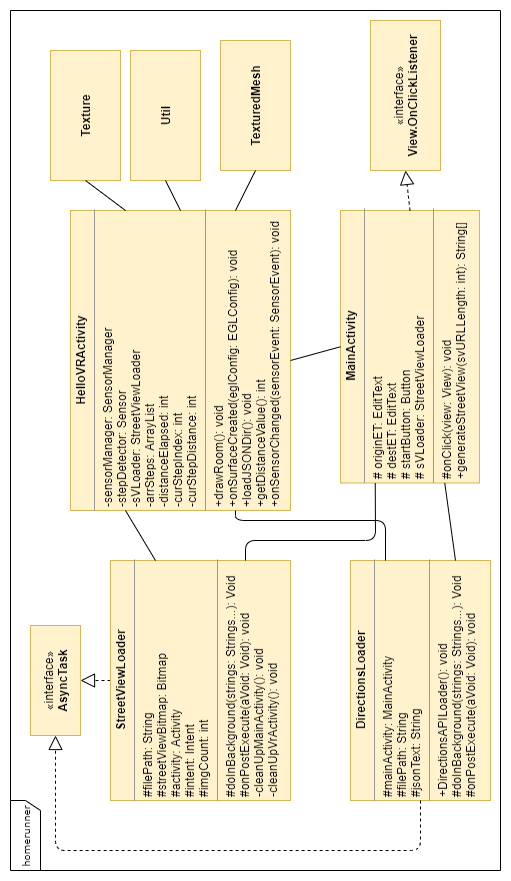

The diagram above was exported from draw.io. Its source (the exported page's mxGraphModel, read from the mxfile embedded in the PNG):
<mxGraphModel dx="1038" dy="491" grid="1" gridSize="10" guides="1" tooltips="1" connect="1" arrows="1" fold="1" page="1" pageScale="1" pageWidth="850" pageHeight="1100" background="#ffffff" math="0" shadow="0">
  <root>
    <mxCell id="0" />
    <mxCell id="1" parent="0" />
    <mxCell id="17acba5748e5396b-1" value="homerunner" style="shape=umlFrame;whiteSpace=wrap;html=1;rounded=0;shadow=0;comic=0;labelBackgroundColor=none;strokeWidth=1;fontFamily=Verdana;fontSize=10;align=center;width=70;height=30;" parent="1" vertex="1">
      <mxGeometry y="10" width="860" height="490" as="geometry" />
    </mxCell>
    <mxCell id="5d2195bd80daf111-15" value="&lt;p style=&quot;margin: 0px ; margin-top: 4px ; text-align: center&quot;&gt;&lt;b&gt;HelloVRActivity&lt;/b&gt;&lt;/p&gt;&lt;hr size=&quot;1&quot;&gt;&lt;p style=&quot;margin: 0px ; margin-left: 4px&quot;&gt;-sensorManager: SensorManager&lt;/p&gt;&lt;p style=&quot;margin: 0px ; margin-left: 4px&quot;&gt;-stepDetector: Sensor&lt;/p&gt;&lt;p style=&quot;margin: 0px ; margin-left: 4px&quot;&gt;-sVLoader: StreetViewLoader&lt;/p&gt;&lt;p style=&quot;margin: 0px ; margin-left: 4px&quot;&gt;-arrSteps: ArrayList&lt;/p&gt;&lt;p style=&quot;margin: 0px ; margin-left: 4px&quot;&gt;-distanceElapsed: int&lt;/p&gt;&lt;p style=&quot;margin: 0px ; margin-left: 4px&quot;&gt;-curStepIndex: int&lt;/p&gt;&lt;p style=&quot;margin: 0px ; margin-left: 4px&quot;&gt;-curStepDistance: int&lt;/p&gt;&lt;hr size=&quot;1&quot;&gt;&lt;p style=&quot;margin: 0px ; margin-left: 4px&quot;&gt;+drawRoom(): void&lt;br&gt;+onSurfaceCreated(eglConfig: EGLConfig): void&lt;/p&gt;&lt;p style=&quot;margin: 0px ; margin-left: 4px&quot;&gt;+loadJSONDir(): void&lt;/p&gt;&lt;p style=&quot;margin: 0px ; margin-left: 4px&quot;&gt;+getDistanceValue(): int&lt;/p&gt;&lt;p style=&quot;margin: 0px ; margin-left: 4px&quot;&gt;+onSensorChanged(sensorEvent: SensorEvent): void&lt;/p&gt;" style="verticalAlign=top;align=left;overflow=fill;fontSize=12;fontFamily=Helvetica;html=1;rounded=0;shadow=0;comic=0;labelBackgroundColor=none;strokeWidth=1;fillColor=#fff2cc;strokeColor=#d6b656;" parent="1" vertex="1">
      <mxGeometry x="360" y="70" width="300" height="220" as="geometry" />
    </mxCell>
    <mxCell id="5d2195bd80daf111-18" value="&lt;p style=&quot;margin: 0px ; margin-top: 4px ; text-align: center&quot;&gt;&lt;b&gt;DirectionsLoader&lt;/b&gt;&lt;/p&gt;&lt;hr size=&quot;1&quot;&gt;&lt;p style=&quot;margin: 0px ; margin-left: 4px&quot;&gt;#mainActivity: MainActivity&lt;br&gt;#filePath: String&lt;/p&gt;&lt;p style=&quot;margin: 0px ; margin-left: 4px&quot;&gt;#jsonText: String&lt;/p&gt;&lt;hr size=&quot;1&quot;&gt;&lt;p style=&quot;margin: 0px ; margin-left: 4px&quot;&gt;+DirectionsAPILoader(): void&lt;br&gt;#doInBackground(strings: Strings...): Void&lt;/p&gt;&lt;p style=&quot;margin: 0px ; margin-left: 4px&quot;&gt;#onPostExecute(aVoid: Void): void&lt;/p&gt;&lt;p style=&quot;margin: 0px ; margin-left: 4px&quot;&gt;&lt;br&gt;&lt;/p&gt;" style="verticalAlign=top;align=left;overflow=fill;fontSize=12;fontFamily=Helvetica;html=1;rounded=0;shadow=0;comic=0;labelBackgroundColor=none;strokeWidth=1;fillColor=#fff2cc;strokeColor=#d6b656;" parent="1" vertex="1">
      <mxGeometry x="70" y="350" width="240" height="140" as="geometry" />
    </mxCell>
    <mxCell id="5d2195bd80daf111-19" value="&lt;p style=&quot;margin: 0px ; margin-top: 4px ; text-align: center&quot;&gt;&lt;b&gt;MainActivity&lt;/b&gt;&lt;/p&gt;&lt;hr size=&quot;1&quot;&gt;&lt;p style=&quot;margin: 0px ; margin-left: 4px&quot;&gt;# originET: EditText&lt;br&gt;# destET: EditText&lt;/p&gt;&lt;p style=&quot;margin: 0px ; margin-left: 4px&quot;&gt;# startButton: Button&lt;/p&gt;&lt;p style=&quot;margin: 0px ; margin-left: 4px&quot;&gt;# sVLoader: StreetViewLoader&amp;nbsp;&lt;/p&gt;&lt;hr size=&quot;1&quot;&gt;&lt;p style=&quot;margin: 0px ; margin-left: 4px&quot;&gt;#onClick(view: View): void&lt;/p&gt;&lt;p style=&quot;margin: 0px ; margin-left: 4px&quot;&gt;+generateStreetView(svURLLength: int): String[]&lt;/p&gt;" style="verticalAlign=top;align=left;overflow=fill;fontSize=12;fontFamily=Helvetica;html=1;rounded=0;shadow=0;comic=0;labelBackgroundColor=none;strokeWidth=1;fillColor=#fff2cc;strokeColor=#d6b656;" parent="1" vertex="1">
      <mxGeometry x="387.5" y="340" width="272.5" height="139" as="geometry" />
    </mxCell>
    <mxCell id="EvAPQ12w9Sc-e2kdkozo-1" value="" style="endArrow=none;html=1;exitX=0.5;exitY=0;exitDx=0;exitDy=0;entryX=0.5;entryY=1;entryDx=0;entryDy=0;" edge="1" parent="1" source="5d2195bd80daf111-19" target="5d2195bd80daf111-15">
      <mxGeometry width="50" height="50" relative="1" as="geometry">
        <mxPoint x="520" y="240" as="sourcePoint" />
        <mxPoint x="570" y="190" as="targetPoint" />
      </mxGeometry>
    </mxCell>
    <mxCell id="EvAPQ12w9Sc-e2kdkozo-11" value="«interface»&lt;br&gt;&lt;b&gt;AsyncTask&lt;/b&gt;" style="html=1;fillColor=#fff2cc;strokeColor=#d6b656;" vertex="1" parent="1">
      <mxGeometry x="135" y="30" width="110" height="50" as="geometry" />
    </mxCell>
    <mxCell id="EvAPQ12w9Sc-e2kdkozo-13" value="" style="endArrow=block;dashed=1;endFill=0;endSize=12;html=1;exitX=0.5;exitY=0;exitDx=0;exitDy=0;entryX=0.5;entryY=1;entryDx=0;entryDy=0;" edge="1" parent="1" source="EvAPQ12w9Sc-e2kdkozo-2" target="EvAPQ12w9Sc-e2kdkozo-11">
      <mxGeometry width="160" relative="1" as="geometry">
        <mxPoint x="60" y="280" as="sourcePoint" />
        <mxPoint x="220" y="280" as="targetPoint" />
        <Array as="points" />
      </mxGeometry>
    </mxCell>
    <mxCell id="EvAPQ12w9Sc-e2kdkozo-15" value="&lt;b&gt;Texture&lt;/b&gt;" style="html=1;fillColor=#fff2cc;strokeColor=#d6b656;" vertex="1" parent="1">
      <mxGeometry x="690" y="50" width="130" height="70" as="geometry" />
    </mxCell>
    <mxCell id="EvAPQ12w9Sc-e2kdkozo-16" value="&lt;b&gt;Util&lt;/b&gt;" style="html=1;fillColor=#fff2cc;strokeColor=#d6b656;" vertex="1" parent="1">
      <mxGeometry x="690" y="130" width="130" height="70" as="geometry" />
    </mxCell>
    <mxCell id="EvAPQ12w9Sc-e2kdkozo-17" value="&lt;b&gt;TexturedMesh&lt;/b&gt;" style="html=1;fillColor=#fff2cc;strokeColor=#d6b656;" vertex="1" parent="1">
      <mxGeometry x="700" y="220" width="130" height="70" as="geometry" />
    </mxCell>
    <mxCell id="EvAPQ12w9Sc-e2kdkozo-2" value="&lt;p style=&quot;margin: 0px ; margin-top: 4px ; text-align: center&quot;&gt;&lt;b&gt;StreetViewLoader&lt;/b&gt;&lt;/p&gt;&lt;hr size=&quot;1&quot;&gt;&lt;p style=&quot;margin: 0px ; margin-left: 4px&quot;&gt;#filePath: String&lt;br&gt;#streetViewBitmap: Bitmap&lt;/p&gt;&lt;p style=&quot;margin: 0px ; margin-left: 4px&quot;&gt;#activity: Activity&lt;/p&gt;&lt;p style=&quot;margin: 0px ; margin-left: 4px&quot;&gt;#intent: Intent&lt;/p&gt;&lt;p style=&quot;margin: 0px ; margin-left: 4px&quot;&gt;#imgCount: int&lt;/p&gt;&lt;hr size=&quot;1&quot;&gt;&lt;p style=&quot;margin: 0px ; margin-left: 4px&quot;&gt;&lt;span&gt;#doInBackground(strings: Strings...): Void&lt;/span&gt;&lt;br&gt;&lt;/p&gt;&lt;p style=&quot;margin: 0px 0px 0px 4px&quot;&gt;#onPostExecute(aVoid: Void): void&lt;/p&gt;&lt;p style=&quot;margin: 0px 0px 0px 4px&quot;&gt;-cleanUpMainActivity(): void&lt;/p&gt;&lt;p style=&quot;margin: 0px 0px 0px 4px&quot;&gt;-cleanUpVrActivity(): void&lt;/p&gt;" style="verticalAlign=top;align=left;overflow=fill;fontSize=12;fontFamily=Helvetica;html=1;rounded=0;shadow=0;comic=0;labelBackgroundColor=none;strokeWidth=1;fillColor=#fff2cc;strokeColor=#d6b656;" vertex="1" parent="1">
      <mxGeometry x="70" y="110" width="240" height="180" as="geometry" />
    </mxCell>
    <mxCell id="EvAPQ12w9Sc-e2kdkozo-21" value="" style="endArrow=block;dashed=1;endFill=0;endSize=12;html=1;exitX=0;exitY=0.5;exitDx=0;exitDy=0;entryX=0;entryY=0.5;entryDx=0;entryDy=0;" edge="1" parent="1" source="5d2195bd80daf111-18" target="EvAPQ12w9Sc-e2kdkozo-11">
      <mxGeometry width="160" relative="1" as="geometry">
        <mxPoint x="70" y="410" as="sourcePoint" />
        <mxPoint x="150" y="65" as="targetPoint" />
        <Array as="points">
          <mxPoint x="20" y="420" />
          <mxPoint x="20" y="55" />
        </Array>
      </mxGeometry>
    </mxCell>
    <mxCell id="EvAPQ12w9Sc-e2kdkozo-29" value="" style="endArrow=none;html=1;entryX=0;entryY=0.5;entryDx=0;entryDy=0;exitX=1;exitY=0.25;exitDx=0;exitDy=0;" edge="1" parent="1" source="5d2195bd80daf111-15" target="EvAPQ12w9Sc-e2kdkozo-15">
      <mxGeometry width="50" height="50" relative="1" as="geometry">
        <mxPoint x="600" y="150" as="sourcePoint" />
        <mxPoint x="650" y="100" as="targetPoint" />
      </mxGeometry>
    </mxCell>
    <mxCell id="EvAPQ12w9Sc-e2kdkozo-34" value="" style="endArrow=none;html=1;exitX=1;exitY=0.5;exitDx=0;exitDy=0;entryX=0;entryY=0.5;entryDx=0;entryDy=0;" edge="1" parent="1" source="5d2195bd80daf111-15" target="EvAPQ12w9Sc-e2kdkozo-16">
      <mxGeometry width="50" height="50" relative="1" as="geometry">
        <mxPoint x="650" y="230" as="sourcePoint" />
        <mxPoint x="700" y="180" as="targetPoint" />
      </mxGeometry>
    </mxCell>
    <mxCell id="EvAPQ12w9Sc-e2kdkozo-35" value="" style="endArrow=none;html=1;exitX=1;exitY=0.75;exitDx=0;exitDy=0;entryX=0;entryY=0.5;entryDx=0;entryDy=0;" edge="1" parent="1" source="5d2195bd80daf111-15" target="EvAPQ12w9Sc-e2kdkozo-17">
      <mxGeometry width="50" height="50" relative="1" as="geometry">
        <mxPoint x="700" y="380" as="sourcePoint" />
        <mxPoint x="750" y="330" as="targetPoint" />
      </mxGeometry>
    </mxCell>
    <mxCell id="EvAPQ12w9Sc-e2kdkozo-36" value="«interface»&lt;br&gt;&lt;b&gt;View.OnClickListener&lt;/b&gt;" style="html=1;fillColor=#fff2cc;strokeColor=#d6b656;" vertex="1" parent="1">
      <mxGeometry x="700" y="370" width="150" height="70" as="geometry" />
    </mxCell>
    <mxCell id="EvAPQ12w9Sc-e2kdkozo-38" value="" style="endArrow=none;html=1;exitX=1;exitY=0.25;exitDx=0;exitDy=0;entryX=0;entryY=0.25;entryDx=0;entryDy=0;" edge="1" parent="1" source="EvAPQ12w9Sc-e2kdkozo-2" target="5d2195bd80daf111-15">
      <mxGeometry width="50" height="50" relative="1" as="geometry">
        <mxPoint x="320" y="210" as="sourcePoint" />
        <mxPoint x="370" y="160" as="targetPoint" />
      </mxGeometry>
    </mxCell>
    <mxCell id="EvAPQ12w9Sc-e2kdkozo-39" value="" style="endArrow=none;html=1;exitX=1;exitY=0.25;exitDx=0;exitDy=0;entryX=0;entryY=0.75;entryDx=0;entryDy=0;" edge="1" parent="1" source="5d2195bd80daf111-18" target="5d2195bd80daf111-15">
      <mxGeometry width="50" height="50" relative="1" as="geometry">
        <mxPoint x="360" y="360" as="sourcePoint" />
        <mxPoint x="410" y="310" as="targetPoint" />
        <Array as="points">
          <mxPoint x="350" y="385" />
          <mxPoint x="350" y="235" />
        </Array>
      </mxGeometry>
    </mxCell>
    <mxCell id="EvAPQ12w9Sc-e2kdkozo-40" value="" style="endArrow=none;html=1;exitX=1;exitY=0.75;exitDx=0;exitDy=0;entryX=0;entryY=0.25;entryDx=0;entryDy=0;" edge="1" parent="1" source="EvAPQ12w9Sc-e2kdkozo-2" target="5d2195bd80daf111-19">
      <mxGeometry width="50" height="50" relative="1" as="geometry">
        <mxPoint x="350" y="380" as="sourcePoint" />
        <mxPoint x="400" y="330" as="targetPoint" />
        <Array as="points">
          <mxPoint x="330" y="245" />
          <mxPoint x="330" y="375" />
        </Array>
      </mxGeometry>
    </mxCell>
    <mxCell id="EvAPQ12w9Sc-e2kdkozo-41" value="" style="endArrow=none;html=1;exitX=1;exitY=0.75;exitDx=0;exitDy=0;entryX=0;entryY=0.75;entryDx=0;entryDy=0;" edge="1" parent="1" source="5d2195bd80daf111-18" target="5d2195bd80daf111-19">
      <mxGeometry width="50" height="50" relative="1" as="geometry">
        <mxPoint x="330" y="450" as="sourcePoint" />
        <mxPoint x="380" y="400" as="targetPoint" />
      </mxGeometry>
    </mxCell>
    <mxCell id="EvAPQ12w9Sc-e2kdkozo-42" value="" style="endArrow=block;dashed=1;endFill=0;endSize=12;html=1;exitX=1;exitY=0.5;exitDx=0;exitDy=0;entryX=0;entryY=0.5;entryDx=0;entryDy=0;" edge="1" parent="1" source="5d2195bd80daf111-19" target="EvAPQ12w9Sc-e2kdkozo-36">
      <mxGeometry width="160" relative="1" as="geometry">
        <mxPoint x="720" y="440" as="sourcePoint" />
        <mxPoint x="880" y="440" as="targetPoint" />
      </mxGeometry>
    </mxCell>
  </root>
</mxGraphModel>